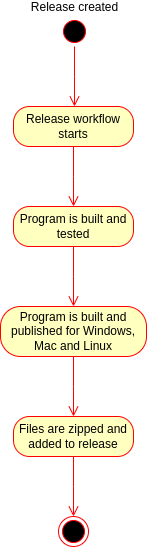

The diagram above was exported from draw.io. Its source (the exported page's mxGraphModel, read from the mxfile embedded in the PNG):
<mxGraphModel dx="1414" dy="838" grid="1" gridSize="10" guides="1" tooltips="1" connect="1" arrows="1" fold="1" page="1" pageScale="1" pageWidth="827" pageHeight="1169" math="0" shadow="0">
  <root>
    <mxCell id="0" />
    <mxCell id="1" parent="0" />
    <mxCell id="IoOKFY6_GuoC3xC0SZzR-2" value="Release created" style="ellipse;html=1;shape=startState;fillColor=#000000;strokeColor=#ff0000;spacingTop=-48;" parent="1" vertex="1">
      <mxGeometry x="340" y="170" width="30" height="30" as="geometry" />
    </mxCell>
    <mxCell id="IoOKFY6_GuoC3xC0SZzR-3" value="" style="edgeStyle=orthogonalEdgeStyle;html=1;verticalAlign=bottom;endArrow=open;endSize=8;strokeColor=#ff0000;rounded=0;" parent="1" source="IoOKFY6_GuoC3xC0SZzR-2" edge="1">
      <mxGeometry relative="1" as="geometry">
        <mxPoint x="355" y="260" as="targetPoint" />
      </mxGeometry>
    </mxCell>
    <mxCell id="IoOKFY6_GuoC3xC0SZzR-4" value="Release workflow starts" style="rounded=1;whiteSpace=wrap;html=1;arcSize=40;fontColor=#000000;fillColor=#ffffc0;strokeColor=#ff0000;" parent="1" vertex="1">
      <mxGeometry x="294" y="260" width="120" height="40" as="geometry" />
    </mxCell>
    <mxCell id="IoOKFY6_GuoC3xC0SZzR-5" value="" style="edgeStyle=orthogonalEdgeStyle;html=1;verticalAlign=bottom;endArrow=open;endSize=8;strokeColor=#ff0000;rounded=0;" parent="1" source="IoOKFY6_GuoC3xC0SZzR-4" edge="1">
      <mxGeometry relative="1" as="geometry">
        <mxPoint x="354" y="360" as="targetPoint" />
      </mxGeometry>
    </mxCell>
    <mxCell id="IoOKFY6_GuoC3xC0SZzR-6" value="Program is built and tested" style="rounded=1;whiteSpace=wrap;html=1;arcSize=40;fontColor=#000000;fillColor=#ffffc0;strokeColor=#ff0000;" parent="1" vertex="1">
      <mxGeometry x="294" y="360" width="120" height="40" as="geometry" />
    </mxCell>
    <mxCell id="IoOKFY6_GuoC3xC0SZzR-7" value="" style="edgeStyle=orthogonalEdgeStyle;html=1;verticalAlign=bottom;endArrow=open;endSize=8;strokeColor=#ff0000;rounded=0;" parent="1" source="IoOKFY6_GuoC3xC0SZzR-6" edge="1">
      <mxGeometry relative="1" as="geometry">
        <mxPoint x="354" y="460" as="targetPoint" />
      </mxGeometry>
    </mxCell>
    <mxCell id="IoOKFY6_GuoC3xC0SZzR-8" value="Program is built and published for Windows, Mac and Linux" style="rounded=1;whiteSpace=wrap;html=1;arcSize=40;fontColor=#000000;fillColor=#ffffc0;strokeColor=#ff0000;" parent="1" vertex="1">
      <mxGeometry x="281" y="460" width="146" height="50" as="geometry" />
    </mxCell>
    <mxCell id="IoOKFY6_GuoC3xC0SZzR-9" value="" style="edgeStyle=orthogonalEdgeStyle;html=1;verticalAlign=bottom;endArrow=open;endSize=8;strokeColor=#ff0000;rounded=0;" parent="1" source="IoOKFY6_GuoC3xC0SZzR-8" edge="1">
      <mxGeometry relative="1" as="geometry">
        <mxPoint x="354" y="570" as="targetPoint" />
      </mxGeometry>
    </mxCell>
    <mxCell id="IoOKFY6_GuoC3xC0SZzR-10" value="Files are zipped and added to release" style="rounded=1;whiteSpace=wrap;html=1;arcSize=40;fontColor=#000000;fillColor=#ffffc0;strokeColor=#ff0000;" parent="1" vertex="1">
      <mxGeometry x="294" y="570" width="120" height="40" as="geometry" />
    </mxCell>
    <mxCell id="IoOKFY6_GuoC3xC0SZzR-11" value="" style="edgeStyle=orthogonalEdgeStyle;html=1;verticalAlign=bottom;endArrow=open;endSize=8;strokeColor=#ff0000;rounded=0;" parent="1" source="IoOKFY6_GuoC3xC0SZzR-10" edge="1">
      <mxGeometry relative="1" as="geometry">
        <mxPoint x="354" y="670" as="targetPoint" />
      </mxGeometry>
    </mxCell>
    <mxCell id="IoOKFY6_GuoC3xC0SZzR-12" value="" style="ellipse;html=1;shape=endState;fillColor=#000000;strokeColor=#ff0000;" parent="1" vertex="1">
      <mxGeometry x="339" y="670" width="30" height="30" as="geometry" />
    </mxCell>
  </root>
</mxGraphModel>